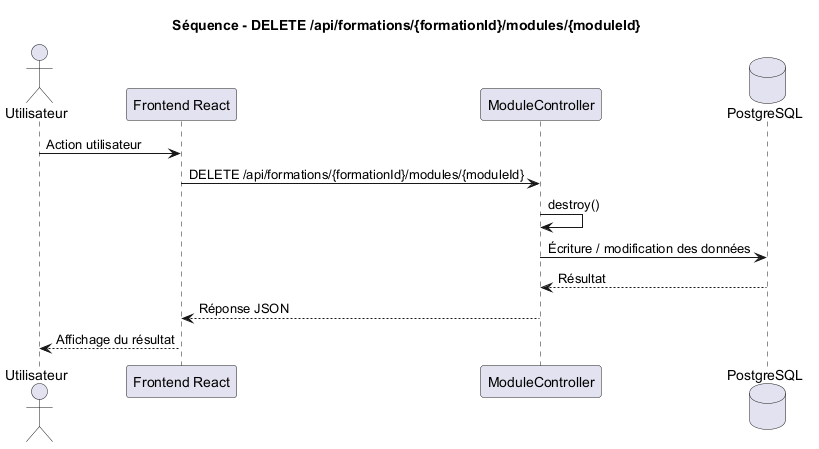

The diagram above was rendered by PlantUML. Its source (embedded in the PNG):
@startuml
title Séquence - DELETE /api/formations/{formationId}/modules/{moduleId}

actor Utilisateur
participant "Frontend React" as Frontend
participant "ModuleController" as Controller
database "PostgreSQL" as DB

Utilisateur -> Frontend : Action utilisateur
Frontend -> Controller : DELETE /api/formations/{formationId}/modules/{moduleId}
Controller -> Controller : destroy()
Controller -> DB : Écriture / modification des données
DB --> Controller : Résultat
Controller --> Frontend : Réponse JSON
Frontend --> Utilisateur : Affichage du résultat

@enduml